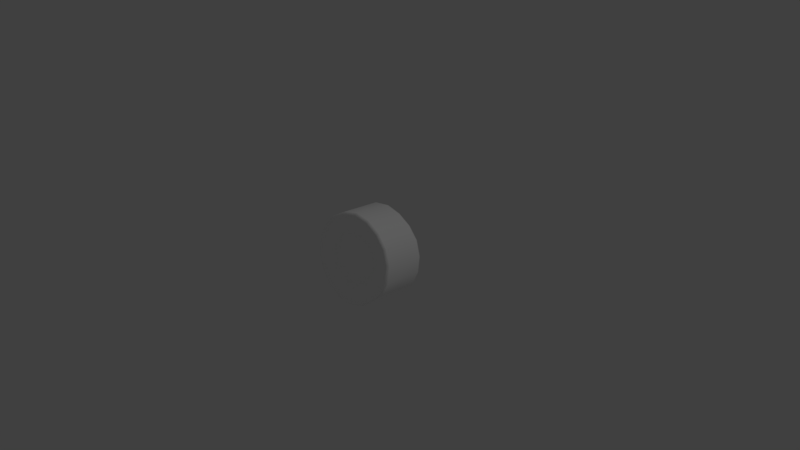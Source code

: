 # Source: hurdle.blend  (saved by Blender 2.79.0; exported with 4.5.12 LTS)
import bpy
from mathutils import Matrix  # noqa: F401  (used for matrix-valued properties, if any)

bpy.ops.wm.read_factory_settings(use_empty=True)
scene = bpy.context.scene
scene.name = 'Scene'

# ---- collections
col_collection_1 = bpy.data.collections.new('Collection 1'); scene.collection.children.link(col_collection_1)

# ---- materials (node trees are filled in below, after node groups)
mat_mat_006 = bpy.data.materials.new('Mat.006')
mat_mat_006.alpha_threshold = 0.0
mat_mat_006.use_transparent_shadow = False
mat_mat_006.diffuse_color = (1.0, 1.0, 1.0, 1.0)
mat_mat_006.roughness = 0.5

# ---- material node trees

# ---- world
world_world = bpy.data.worlds.new('World'); scene.world = world_world
world_world.color = (0.05088, 0.05088, 0.05088)
world_world.use_sun_shadow = False
world_world.sun_shadow_jitter_overblur = 0.0
world_world.cycles.sampling_method = 'MANUAL'

# ---- cameras
cam_camera = bpy.data.cameras.new('Camera')
cam_camera.clip_end = 100.0
cam_camera.lens = 35.0
cam_camera.sensor_width = 32.0
cam_camera.sensor_height = 18.0
cam_camera.ortho_scale = 7.314
cam_camera.dof.focus_distance = 0.0
cam_camera.dof.aperture_fstop = 128.0

# ---- lights
light_lamp = bpy.data.lights.new('Lamp', 'POINT')
light_lamp.transmission_factor = 0.0
light_lamp.cutoff_distance = 30.0
light_lamp.energy = 100.0
light_lamp.shadow_buffer_clip_start = 1.001
light_lamp.shadow_soft_size = 0.1
light_lamp.shadow_maximum_resolution = 0.006
light_lamp.use_absolute_resolution = True

# ---- meshes
me_untitled_006 = bpy.data.meshes.new('Untitled.006')
me_untitled_006.from_pydata([(-35.81, 29.96, -0.01411), (-48.85, 37.06, 0.2913), (17.78, -29.97, -30.94), (-83.5, 44.08, 1.398), (-87.26, 43.5, 1.28), (-88.81, 40.15, 1.021), (-18.14, -28.52, -30.88), (-33.59, 30.12, 12.35), (-45.73, 37.54, 17.32), (24.09, -36.66, -42.06), (-78.3, 44.89, 30.52), (-81.84, 44.32, 31.7), (-83.25, 41.23, 32.16), (-24.76, -34.5, -42.05), (-27.33, 30.16, 23.14), (-37.16, 37.48, 31.91), (35.63, -29.96, 0.05588), (-63.79, 44.26, 55.05), (-66.7, 43.81, 57.47), (-67.86, 40.95, 58.56), (48.09, -36.57, 0.314), (-17.75, 30.19, 31.1), (-23.81, 37.07, 42.03), (41.42, -42.31, -72.0), (-40.85, 42.8, 71.63), (-42.84, 42.37, 75.0), (-43.66, 39.46, 76.45), (-42.24, -39.11, -71.92), (-6.046, 30.1, 35.19), (-7.689, 36.7, 47.14), (43.33, -41.88, -75.27), (-11.99, 41.47, 78.29), (-12.62, 41.03, 81.98), (-12.9, 38.02, 83.47), (-44.14, -38.57, -75.17), (6.269, 30.03, 35.22), (8.796, 36.74, 47.71), (44.02, -38.84, -76.53), (15.27, 42.34, 81.35), (15.9, 41.93, 85.11), (16.16, 38.94, 86.61), (-44.92, -35.39, -76.46), (17.9, 29.93, 30.97), (24.33, 36.72, 42.53), (6.211, -29.98, -35.22), (41.33, 43.03, 74.11), (43.22, 42.58, 77.35), (43.97, 39.55, 78.64), (-27.85, -27.46, -22.83), (27.48, 29.74, 22.75), (37.52, 36.06, 30.85), (8.46, -36.73, -47.98), (64.34, 40.75, 52.32), (67.26, 40.26, 54.63), (68.43, 37.22, 55.53), (-38.0, -32.97, -31.08), (33.72, 29.69, 11.93), (46.21, 35.98, 15.86), (80.97, -41.67, 1.306), (79.27, 41.92, 27.77), (82.8, 41.63, 29.2), (84.25, 38.77, 29.84), (84.8, -41.24, 1.28), (35.9, 29.85, -0.1625), (49.26, 36.56, -0.3012), (14.46, -42.39, -82.02), (84.55, 43.23, 0.4281), (88.26, 42.82, 0.4657), (89.76, 39.83, 0.4983), (-64.37, -39.34, -53.34), (33.71, 29.98, -12.26), (46.25, 36.91, -16.63), (15.12, -41.95, -85.73), (79.15, 43.06, -28.11), (82.57, 42.53, -29.45), (83.87, 39.43, -30.01), (-67.21, -39.16, -55.77), (27.42, 30.01, -22.97), (37.48, 36.92, -31.18), (15.38, -38.93, -87.2), (63.98, 42.76, -53.25), (66.8, 42.25, -55.71), (67.79, 39.2, -56.66), (-68.35, -36.19, -56.74), (17.87, 29.98, -30.97), (24.15, 36.83, -42.03), (-6.291, -29.53, -35.2), (40.26, 42.95, -71.23), (42.01, 42.52, -74.44), (42.5, 39.55, -75.62), (-34.2, -27.12, -12.11), (6.211, 29.98, -35.22), (8.317, 36.75, -47.91), (-8.549, -36.22, -47.95), (12.53, 42.98, -80.93), (12.9, 42.64, -84.47), (13.0, 39.68, -85.86), (-46.55, -33.24, -16.54), (-6.211, 29.98, -35.22), (-8.46, 36.73, -47.98), (86.53, -38.3, 1.147), (-14.77, 42.46, -81.87), (-15.48, 42.04, -85.55), (-15.74, 39.02, -87.02), (33.28, -29.91, -12.08), (-17.88, 29.98, -30.98), (-24.36, 36.73, -42.19), (-14.52, -42.07, -82.0), (-41.75, 42.24, -72.24), (-43.65, 41.77, -75.51), (-44.39, 38.77, -76.81), (-78.44, -41.63, -28.46), (-27.4, 29.98, -22.99), (-37.43, 36.56, -31.43), (-15.17, -41.65, -85.71), (-64.97, 40.79, -54.69), (-67.98, 40.16, -57.25), (-69.16, 37.07, -58.28), (-81.92, -41.41, -29.75), (-33.66, 29.91, -12.29), (-46.03, 36.51, -16.8), (-15.43, -38.61, -87.18), (-79.41, 41.63, -28.97), (-82.99, 41.06, -30.35), (-84.52, 37.7, -31.13), (-83.34, -38.5, -30.29), (-36.49, -27.43, -0.03475), (-49.7, -34.42, -0.2694), (44.68, -36.43, -16.08), (-83.71, -42.85, -0.4055), (-87.4, -42.43, -0.3532), (-88.94, -39.48, -0.3953), (-34.36, -27.76, 12.11), (-47.0, -35.14, 16.07), (75.39, -41.47, -26.84), (-79.42, -43.99, 27.31), (-82.83, -43.41, 28.71), (-84.24, -40.39, 29.23), (-28.0, -27.88, 22.95), (-38.41, -34.78, 30.88), (79.11, -41.08, -28.22), (-65.47, -44.39, 51.89), (-68.23, -43.97, 54.4), (-69.25, -40.85, 55.48), (-18.24, -28.12, 31.07), (-25.03, -34.17, 42.19), (80.59, -38.08, -28.77), (-42.59, -41.87, 71.52), (-44.4, -41.68, 74.78), (-45.0, -38.72, 76.21), (-6.414, -28.82, 35.3), (-8.805, -34.77, 48.1), (27.09, -29.92, -22.84), (-14.94, -39.73, 82.19), (-15.57, -39.42, 85.88), (-15.74, -36.81, 87.3), (6.14, -29.56, 35.25), (8.349, -36.09, 48.02), (36.47, -36.49, -30.86), (14.32, -41.58, 82.07), (14.98, -41.17, 85.78), (15.27, -38.3, 87.24), (17.88, -29.98, 30.98), (24.36, -36.73, 42.19), (62.44, -41.94, -52.74), (41.64, -42.39, 72.13), (43.53, -41.95, 75.39), (44.27, -38.93, 76.7), (27.4, -29.98, 22.99), (37.32, -36.73, 31.32), (65.46, -41.53, -55.23), (63.8, -42.39, 53.54), (66.68, -41.95, 55.95), (67.83, -38.93, 56.92), (33.61, -29.98, 12.23), (45.71, -36.72, 16.68), (66.5, -38.48, -56.13), (77.77, -42.27, 28.73), (81.33, -41.83, 30.01), (82.83, -38.84, 30.47), (-0.08113, -29.52, 0.02826), (-0.0008246, 29.98, -0.0002985)], [], [(0, 1, 8, 7), (1, 3, 10, 8), (2, 44, 51, 9), (3, 4, 11, 10), (4, 5, 12, 11), (5, 131, 137, 12), (7, 8, 15, 14), (8, 10, 17, 15), (9, 51, 65, 23), (10, 11, 18, 17), (11, 12, 19, 18), (12, 137, 143, 19), (14, 15, 22, 21), (15, 17, 24, 22), (20, 128, 134, 58), (17, 18, 25, 24), (18, 19, 26, 25), (19, 143, 149, 26), (21, 22, 29, 28), (22, 24, 31, 29), (23, 65, 72, 30), (24, 25, 32, 31), (25, 26, 33, 32), (26, 149, 155, 33), (28, 29, 36, 35), (29, 31, 38, 36), (30, 72, 79, 37), (31, 32, 39, 38), (32, 33, 40, 39), (33, 155, 161, 40), (35, 36, 43, 42), (36, 38, 45, 43), (97, 127, 129, 111), (38, 39, 46, 45), (39, 40, 47, 46), (40, 161, 167, 47), (42, 43, 50, 49), (43, 45, 52, 50), (44, 86, 93, 51), (45, 46, 53, 52), (46, 47, 54, 53), (47, 167, 173, 54), (49, 50, 57, 56), (50, 52, 59, 57), (51, 93, 107, 65), (52, 53, 60, 59), (53, 54, 61, 60), (54, 173, 179, 61), (56, 57, 64, 63), (57, 59, 66, 64), (128, 158, 164, 134), (59, 60, 67, 66), (60, 61, 68, 67), (61, 179, 100, 68), (63, 64, 71, 70), (64, 66, 73, 71), (65, 107, 114, 72), (66, 67, 74, 73), (67, 68, 75, 74), (68, 100, 146, 75), (70, 71, 78, 77), (71, 73, 80, 78), (72, 114, 121, 79), (73, 74, 81, 80), (74, 75, 82, 81), (75, 146, 176, 82), (77, 78, 85, 84), (78, 80, 87, 85), (111, 129, 130, 118), (80, 81, 88, 87), (81, 82, 89, 88), (82, 176, 37, 89), (84, 85, 92, 91), (85, 87, 94, 92), (86, 6, 13, 93), (87, 88, 95, 94), (88, 89, 96, 95), (89, 37, 79, 96), (91, 92, 99, 98), (92, 94, 101, 99), (93, 13, 27, 107), (94, 95, 102, 101), (95, 96, 103, 102), (96, 79, 121, 103), (98, 99, 106, 105), (99, 101, 108, 106), (158, 9, 23, 164), (101, 102, 109, 108), (102, 103, 110, 109), (103, 121, 41, 110), (105, 106, 113, 112), (106, 108, 115, 113), (107, 27, 34, 114), (108, 109, 116, 115), (109, 110, 117, 116), (110, 41, 83, 117), (112, 113, 120, 119), (113, 115, 122, 120), (114, 34, 41, 121), (115, 116, 123, 122), (116, 117, 124, 123), (117, 83, 125, 124), (119, 120, 1, 0), (120, 122, 3, 1), (118, 130, 131, 125), (122, 123, 4, 3), (123, 124, 5, 4), (124, 125, 131, 5), (126, 132, 133, 127), (127, 133, 135, 129), (16, 104, 128, 20), (129, 135, 136, 130), (130, 136, 137, 131), (6, 48, 55, 13), (132, 138, 139, 133), (133, 139, 141, 135), (58, 134, 140, 62), (135, 141, 142, 136), (136, 142, 143, 137), (13, 55, 69, 27), (138, 144, 145, 139), (139, 145, 147, 141), (62, 140, 146, 100), (141, 147, 148, 142), (142, 148, 149, 143), (76, 118, 125, 83), (144, 150, 151, 145), (145, 151, 153, 147), (104, 152, 158, 128), (147, 153, 154, 148), (148, 154, 155, 149), (27, 69, 76, 34), (150, 156, 157, 151), (151, 157, 159, 153), (134, 164, 170, 140), (153, 159, 160, 154), (154, 160, 161, 155), (34, 76, 83, 41), (156, 162, 163, 157), (157, 163, 165, 159), (140, 170, 176, 146), (159, 165, 166, 160), (160, 166, 167, 161), (48, 90, 97, 55), (162, 168, 169, 163), (163, 169, 171, 165), (90, 126, 127, 97), (165, 171, 172, 166), (166, 172, 173, 167), (55, 97, 111, 69), (168, 174, 175, 169), (169, 175, 177, 171), (152, 2, 9, 158), (171, 177, 178, 172), (172, 178, 179, 173), (164, 23, 30, 170), (174, 16, 20, 175), (175, 20, 58, 177), (170, 30, 37, 176), (177, 58, 62, 178), (178, 62, 100, 179), (69, 111, 118, 76), (181, 112, 119), (181, 105, 112), (181, 49, 56), (181, 77, 84), (181, 70, 77), (181, 98, 105), (181, 42, 49), (181, 91, 98), (181, 28, 35), (181, 84, 91), (150, 144, 180), (180, 168, 162), (180, 126, 90), (162, 156, 180), (180, 156, 150), (180, 132, 126), (48, 6, 180), (90, 48, 180), (180, 2, 152), (16, 174, 180), (152, 104, 180), (6, 86, 180), (86, 44, 180), (44, 2, 180), (180, 144, 138), (138, 132, 180), (104, 16, 180), (174, 168, 180), (181, 35, 42), (181, 21, 28), (181, 14, 21), (181, 63, 70), (181, 7, 14), (181, 0, 7), (181, 56, 63), (181, 119, 0)])
me_untitled_006.polygons.foreach_set('use_smooth', [True] * 198)
_k = set([(0, 7), (0, 119), (2, 44), (2, 152), (5, 12), (5, 124), (6, 48), (6, 86), (7, 14), (12, 19), (14, 21), (16, 104), (16, 174), (19, 26), (21, 28), (26, 33), (28, 35), (33, 40), (35, 42), (37, 79), (37, 176), (40, 47), (41, 83), (41, 121), (42, 49), (44, 86), (47, 54), (48, 90), (49, 56), (54, 61), (56, 63), (61, 68), (63, 70), (68, 75), (70, 77), (75, 82), (77, 84), (79, 121), (82, 89), (83, 125), (84, 91), (89, 96), (90, 126), (91, 98), (96, 103), (98, 105), (100, 146), (100, 179), (103, 110), (104, 152), (105, 112), (110, 117), (112, 119), (117, 124), (125, 131), (126, 132), (131, 137), (132, 138), (137, 143), (138, 144), (143, 149), (144, 150), (146, 176), (149, 155), (150, 156), (155, 161), (156, 162), (161, 167), (162, 168), (167, 173), (168, 174), (173, 179)])
me_untitled_006.attributes.new('sharp_edge', 'BOOLEAN', 'EDGE').data.foreach_set('value', [ (min(e.vertices), max(e.vertices)) in _k for e in me_untitled_006.edges])
_uv = me_untitled_006.uv_layers.new(name='UVW')
_uv.uv.foreach_set('vector', [0.08607, 0.3708, 0.0704, 0.3708, 0.07395, 0.3503, 0.08868, 0.3557, 0.0704, 0.3708, 0.02857, 0.3708, 0.03464, 0.3358, 0.07395, 0.3503, 0.1524, 0.333, 0.1378, 0.3276, 0.1406, 0.3114, 0.1605, 0.3188, 0.02857, 0.3708, 0.02401, 0.3708, 0.03037, 0.3342, 0.03464, 0.3358, 0.02401, 0.3708, 0.0222, 0.3708, 0.02866, 0.3335, 0.03037, 0.3342, 0.01725, 0.4766, 0.01725, 0.2653, 0.04182, 0.2653, 0.04182, 0.4766, 0.08868, 0.3557, 0.07395, 0.3503, 0.08419, 0.3323, 0.09619, 0.3425, 0.07395, 0.3503, 0.03464, 0.3358, 0.05215, 0.305, 0.08419, 0.3323, 0.1605, 0.3188, 0.1406, 0.3114, 0.1481, 0.2683, 0.182, 0.2808, 0.03464, 0.3358, 0.03037, 0.3342, 0.04866, 0.302, 0.05215, 0.305, 0.03037, 0.3342, 0.02866, 0.3335, 0.04727, 0.3008, 0.04866, 0.302, 0.04182, 0.4766, 0.04182, 0.2653, 0.06623, 0.2653, 0.06623, 0.4766, 0.09619, 0.3425, 0.08419, 0.3323, 0.09987, 0.3189, 0.1077, 0.3327, 0.08419, 0.3323, 0.05215, 0.305, 0.07896, 0.2821, 0.09987, 0.3189, 0.1909, 0.3722, 0.1872, 0.3511, 0.2277, 0.3361, 0.234, 0.3722, 0.05215, 0.305, 0.04866, 0.302, 0.07668, 0.2781, 0.07896, 0.2821, 0.04866, 0.302, 0.04727, 0.3008, 0.07577, 0.2765, 0.07668, 0.2781, 0.06623, 0.4766, 0.06623, 0.2653, 0.0904, 0.2653, 0.0904, 0.4766, 0.1077, 0.3327, 0.09987, 0.3189, 0.1191, 0.3118, 0.1218, 0.3275, 0.09987, 0.3189, 0.07896, 0.2821, 0.1118, 0.27, 0.1191, 0.3118, 0.182, 0.2808, 0.1481, 0.2683, 0.1489, 0.2636, 0.1844, 0.2767, 0.07896, 0.2821, 0.07668, 0.2781, 0.1111, 0.2654, 0.1118, 0.27, 0.07668, 0.2781, 0.07577, 0.2765, 0.1107, 0.2636, 0.1111, 0.2654, 0.0904, 0.4766, 0.0904, 0.2653, 0.1144, 0.2653, 0.1144, 0.4766, 0.1218, 0.3275, 0.1191, 0.3118, 0.1396, 0.3118, 0.1369, 0.3275, 0.1191, 0.3118, 0.1118, 0.27, 0.1468, 0.27, 0.1396, 0.3118, 0.1844, 0.2767, 0.1489, 0.2636, 0.1493, 0.2617, 0.1853, 0.2751, 0.1118, 0.27, 0.1111, 0.2654, 0.1476, 0.2654, 0.1468, 0.27, 0.1111, 0.2654, 0.1107, 0.2636, 0.148, 0.2636, 0.1476, 0.2654, 0.1144, 0.4766, 0.1144, 0.2653, 0.1382, 0.2653, 0.1382, 0.4766, 0.1369, 0.3275, 0.1396, 0.3118, 0.1588, 0.3189, 0.151, 0.3327, 0.1396, 0.3118, 0.1468, 0.27, 0.1797, 0.2821, 0.1588, 0.3189, 0.07295, 0.3511, 0.06929, 0.3722, 0.02615, 0.3722, 0.03242, 0.3361, 0.1468, 0.27, 0.1476, 0.2654, 0.182, 0.2781, 0.1797, 0.2821, 0.1476, 0.2654, 0.148, 0.2636, 0.1829, 0.2765, 0.182, 0.2781, 0.1382, 0.4766, 0.1382, 0.2653, 0.1622, 0.2653, 0.1622, 0.4766, 0.151, 0.3327, 0.1588, 0.3189, 0.1745, 0.3323, 0.1625, 0.3425, 0.1588, 0.3189, 0.1797, 0.2821, 0.2066, 0.305, 0.1745, 0.3323, 0.1378, 0.3276, 0.1223, 0.3276, 0.1195, 0.3114, 0.1406, 0.3114, 0.1797, 0.2821, 0.182, 0.2781, 0.21, 0.302, 0.2066, 0.305, 0.182, 0.2781, 0.1829, 0.2765, 0.2114, 0.3008, 0.21, 0.302, 0.1622, 0.4766, 0.1622, 0.2653, 0.1863, 0.2653, 0.1863, 0.4766, 0.1625, 0.3425, 0.1745, 0.3323, 0.1847, 0.3503, 0.17, 0.3557, 0.1745, 0.3323, 0.2066, 0.305, 0.2241, 0.3358, 0.1847, 0.3503, 0.1406, 0.3114, 0.1195, 0.3114, 0.112, 0.2683, 0.1481, 0.2683, 0.2066, 0.305, 0.21, 0.302, 0.2283, 0.3342, 0.2241, 0.3358, 0.21, 0.302, 0.2114, 0.3008, 0.23, 0.3335, 0.2283, 0.3342, 0.1863, 0.4766, 0.1863, 0.2653, 0.2108, 0.2653, 0.2108, 0.4766, 0.17, 0.3557, 0.1847, 0.3503, 0.1883, 0.3708, 0.1726, 0.3708, 0.1847, 0.3503, 0.2241, 0.3358, 0.2301, 0.3708, 0.1883, 0.3708, 0.1872, 0.3511, 0.1767, 0.3326, 0.2097, 0.3044, 0.2277, 0.3361, 0.2241, 0.3358, 0.2283, 0.3342, 0.2347, 0.3708, 0.2301, 0.3708, 0.2283, 0.3342, 0.23, 0.3335, 0.2365, 0.3708, 0.2347, 0.3708, 0.2108, 0.4766, 0.2108, 0.2653, 0.2353, 0.2653, 0.2353, 0.4766, 0.1726, 0.3708, 0.1883, 0.3708, 0.1847, 0.3912, 0.17, 0.3858, 0.1883, 0.3708, 0.2301, 0.3708, 0.2241, 0.4058, 0.1847, 0.3912, 0.1481, 0.2683, 0.112, 0.2683, 0.1112, 0.2636, 0.1489, 0.2636, 0.2301, 0.3708, 0.2347, 0.3708, 0.2283, 0.4073, 0.2241, 0.4058, 0.2347, 0.3708, 0.2365, 0.3708, 0.23, 0.408, 0.2283, 0.4073, 0.01366, 0.4744, 0.01366, 0.2631, 0.03824, 0.2631, 0.03824, 0.4744, 0.17, 0.3858, 0.1847, 0.3912, 0.1745, 0.4092, 0.1625, 0.399, 0.1847, 0.3912, 0.2241, 0.4058, 0.2066, 0.4365, 0.1745, 0.4092, 0.1489, 0.2636, 0.1112, 0.2636, 0.1109, 0.2617, 0.1493, 0.2617, 0.2241, 0.4058, 0.2283, 0.4073, 0.21, 0.4395, 0.2066, 0.4365, 0.2283, 0.4073, 0.23, 0.408, 0.2114, 0.4407, 0.21, 0.4395, 0.03824, 0.4744, 0.03824, 0.2631, 0.06265, 0.2631, 0.06265, 0.4744, 0.1625, 0.399, 0.1745, 0.4092, 0.1588, 0.4226, 0.151, 0.4088, 0.1745, 0.4092, 0.2066, 0.4365, 0.1797, 0.4594, 0.1588, 0.4226, 0.03242, 0.3361, 0.02615, 0.3722, 0.02145, 0.3722, 0.028, 0.3345, 0.2066, 0.4365, 0.21, 0.4395, 0.182, 0.4634, 0.1797, 0.4594, 0.21, 0.4395, 0.2114, 0.4407, 0.1829, 0.465, 0.182, 0.4634, 0.06265, 0.4744, 0.06265, 0.2631, 0.08681, 0.2631, 0.08681, 0.4744, 0.151, 0.4088, 0.1588, 0.4226, 0.1396, 0.4297, 0.1369, 0.414, 0.1588, 0.4226, 0.1797, 0.4594, 0.1468, 0.4715, 0.1396, 0.4297, 0.1223, 0.3276, 0.1078, 0.333, 0.09968, 0.3188, 0.1195, 0.3114, 0.1797, 0.4594, 0.182, 0.4634, 0.1476, 0.4761, 0.1468, 0.4715, 0.182, 0.4634, 0.1829, 0.465, 0.148, 0.4779, 0.1476, 0.4761, 0.08681, 0.4744, 0.08681, 0.2631, 0.1108, 0.2631, 0.1108, 0.4744, 0.1369, 0.414, 0.1396, 0.4297, 0.1191, 0.4297, 0.1218, 0.414, 0.1396, 0.4297, 0.1468, 0.4715, 0.1118, 0.4715, 0.1191, 0.4297, 0.1195, 0.3114, 0.09968, 0.3188, 0.07811, 0.2808, 0.112, 0.2683, 0.1468, 0.4715, 0.1476, 0.4761, 0.1111, 0.4761, 0.1118, 0.4715, 0.1476, 0.4761, 0.148, 0.4779, 0.1107, 0.4779, 0.1111, 0.4761, 0.1108, 0.4744, 0.1108, 0.2631, 0.1346, 0.2631, 0.1346, 0.4744, 0.1218, 0.414, 0.1191, 0.4297, 0.09987, 0.4226, 0.1077, 0.4088, 0.1191, 0.4297, 0.1118, 0.4715, 0.07896, 0.4594, 0.09987, 0.4226, 0.1767, 0.3326, 0.1605, 0.3188, 0.182, 0.2808, 0.2097, 0.3044, 0.1118, 0.4715, 0.1111, 0.4761, 0.07668, 0.4634, 0.07896, 0.4594, 0.1111, 0.4761, 0.1107, 0.4779, 0.07577, 0.465, 0.07668, 0.4634, 0.1346, 0.4744, 0.1346, 0.2631, 0.1586, 0.2631, 0.1586, 0.4744, 0.1077, 0.4088, 0.09987, 0.4226, 0.08419, 0.4092, 0.09619, 0.399, 0.09987, 0.4226, 0.07896, 0.4594, 0.05215, 0.4365, 0.08419, 0.4092, 0.112, 0.2683, 0.07811, 0.2808, 0.07577, 0.2767, 0.1112, 0.2636, 0.07896, 0.4594, 0.07668, 0.4634, 0.04866, 0.4395, 0.05215, 0.4365, 0.07668, 0.4634, 0.07577, 0.465, 0.04727, 0.4407, 0.04866, 0.4395, 0.1586, 0.4744, 0.1586, 0.2631, 0.1828, 0.2631, 0.1828, 0.4744, 0.09619, 0.399, 0.08419, 0.4092, 0.07395, 0.3912, 0.08868, 0.3858, 0.08419, 0.4092, 0.05215, 0.4365, 0.03464, 0.4058, 0.07395, 0.3912, 0.1112, 0.2636, 0.07577, 0.2767, 0.07483, 0.2751, 0.1109, 0.2617, 0.05215, 0.4365, 0.04866, 0.4395, 0.03037, 0.4073, 0.03464, 0.4058, 0.04866, 0.4395, 0.04727, 0.4407, 0.02866, 0.408, 0.03037, 0.4073, 0.1828, 0.4744, 0.1828, 0.2631, 0.2072, 0.2631, 0.2072, 0.4744, 0.08868, 0.3858, 0.07395, 0.3912, 0.0704, 0.3708, 0.08607, 0.3708, 0.07395, 0.3912, 0.03464, 0.4058, 0.02857, 0.3708, 0.0704, 0.3708, 0.028, 0.3345, 0.02145, 0.3722, 0.01958, 0.3722, 0.02624, 0.3339, 0.03464, 0.4058, 0.03037, 0.4073, 0.02401, 0.3708, 0.02857, 0.3708, 0.03037, 0.4073, 0.02866, 0.408, 0.0222, 0.3708, 0.02401, 0.3708, 0.2072, 0.4744, 0.2072, 0.2631, 0.2317, 0.2631, 0.2317, 0.4744, 0.08545, 0.3722, 0.08814, 0.3877, 0.07295, 0.3933, 0.06929, 0.3722, 0.06929, 0.3722, 0.07295, 0.3933, 0.03242, 0.4083, 0.02615, 0.3722, 0.1747, 0.3722, 0.172, 0.3567, 0.1872, 0.3511, 0.1909, 0.3722, 0.02615, 0.3722, 0.03242, 0.4083, 0.028, 0.41, 0.02145, 0.3722, 0.02145, 0.3722, 0.028, 0.41, 0.02624, 0.4106, 0.01958, 0.3722, 0.1078, 0.333, 0.09589, 0.3431, 0.08351, 0.3326, 0.09968, 0.3188, 0.08814, 0.3877, 0.09589, 0.4014, 0.08351, 0.4119, 0.07295, 0.3933, 0.07295, 0.3933, 0.08351, 0.4119, 0.05046, 0.4401, 0.03242, 0.4083, 0.234, 0.3722, 0.2277, 0.3361, 0.2322, 0.3345, 0.2387, 0.3722, 0.03242, 0.4083, 0.05046, 0.4401, 0.04687, 0.4431, 0.028, 0.41, 0.028, 0.41, 0.04687, 0.4431, 0.04543, 0.4444, 0.02624, 0.4106, 0.09968, 0.3188, 0.08351, 0.3326, 0.05046, 0.3044, 0.07811, 0.2808, 0.09589, 0.4014, 0.1078, 0.4115, 0.09968, 0.4257, 0.08351, 0.4119, 0.08351, 0.4119, 0.09968, 0.4257, 0.07811, 0.4636, 0.05046, 0.4401, 0.2387, 0.3722, 0.2322, 0.3345, 0.2339, 0.3339, 0.2406, 0.3722, 0.05046, 0.4401, 0.07811, 0.4636, 0.07577, 0.4678, 0.04687, 0.4431, 0.04687, 0.4431, 0.07577, 0.4678, 0.07483, 0.4694, 0.04543, 0.4444, 0.04687, 0.3013, 0.028, 0.3345, 0.02624, 0.3339, 0.04543, 0.3001, 0.1078, 0.4115, 0.1223, 0.4169, 0.1195, 0.433, 0.09968, 0.4257, 0.09968, 0.4257, 0.1195, 0.433, 0.112, 0.4762, 0.07811, 0.4636, 0.172, 0.3567, 0.1643, 0.3431, 0.1767, 0.3326, 0.1872, 0.3511, 0.07811, 0.4636, 0.112, 0.4762, 0.1112, 0.4809, 0.07577, 0.4678, 0.07577, 0.4678, 0.1112, 0.4809, 0.1109, 0.4827, 0.07483, 0.4694, 0.07811, 0.2808, 0.05046, 0.3044, 0.04687, 0.3013, 0.07577, 0.2767, 0.1223, 0.4169, 0.1378, 0.4169, 0.1406, 0.433, 0.1195, 0.433, 0.1195, 0.433, 0.1406, 0.433, 0.1481, 0.4762, 0.112, 0.4762, 0.2277, 0.3361, 0.2097, 0.3044, 0.2133, 0.3013, 0.2322, 0.3345, 0.112, 0.4762, 0.1481, 0.4762, 0.1489, 0.4809, 0.1112, 0.4809, 0.1112, 0.4809, 0.1489, 0.4809, 0.1493, 0.4827, 0.1109, 0.4827, 0.07577, 0.2767, 0.04687, 0.3013, 0.04543, 0.3001, 0.07483, 0.2751, 0.1378, 0.4169, 0.1524, 0.4115, 0.1605, 0.4257, 0.1406, 0.433, 0.1406, 0.433, 0.1605, 0.4257, 0.182, 0.4636, 0.1481, 0.4762, 0.2322, 0.3345, 0.2133, 0.3013, 0.2147, 0.3001, 0.2339, 0.3339, 0.1481, 0.4762, 0.182, 0.4636, 0.1844, 0.4678, 0.1489, 0.4809, 0.1489, 0.4809, 0.1844, 0.4678, 0.1853, 0.4694, 0.1493, 0.4827, 0.09589, 0.3431, 0.08814, 0.3567, 0.07295, 0.3511, 0.08351, 0.3326, 0.1524, 0.4115, 0.1643, 0.4014, 0.1767, 0.4119, 0.1605, 0.4257, 0.1605, 0.4257, 0.1767, 0.4119, 0.2097, 0.4401, 0.182, 0.4636, 0.08814, 0.3567, 0.08545, 0.3722, 0.06929, 0.3722, 0.07295, 0.3511, 0.182, 0.4636, 0.2097, 0.4401, 0.2133, 0.4431, 0.1844, 0.4678, 0.1844, 0.4678, 0.2133, 0.4431, 0.2147, 0.4444, 0.1853, 0.4694, 0.08351, 0.3326, 0.07295, 0.3511, 0.03242, 0.3361, 0.05046, 0.3044, 0.1643, 0.4014, 0.172, 0.3877, 0.1872, 0.3933, 0.1767, 0.4119, 0.1767, 0.4119, 0.1872, 0.3933, 0.2277, 0.4083, 0.2097, 0.4401, 0.1643, 0.3431, 0.1524, 0.333, 0.1605, 0.3188, 0.1767, 0.3326, 0.2097, 0.4401, 0.2277, 0.4083, 0.2322, 0.41, 0.2133, 0.4431, 0.2133, 0.4431, 0.2322, 0.41, 0.2339, 0.4106, 0.2147, 0.4444, 0.2097, 0.3044, 0.182, 0.2808, 0.1844, 0.2767, 0.2133, 0.3013, 0.172, 0.3877, 0.1747, 0.3722, 0.1909, 0.3722, 0.1872, 0.3933, 0.1872, 0.3933, 0.1909, 0.3722, 0.234, 0.3722, 0.2277, 0.4083, 0.2133, 0.3013, 0.1844, 0.2767, 0.1853, 0.2751, 0.2147, 0.3001, 0.2277, 0.4083, 0.234, 0.3722, 0.2387, 0.3722, 0.2322, 0.41, 0.2322, 0.41, 0.2387, 0.3722, 0.2406, 0.3722, 0.2339, 0.4106, 0.05046, 0.3044, 0.03242, 0.3361, 0.028, 0.3345, 0.04687, 0.3013, 0.6039, 0.376, 0.5657, 0.4086, 0.557, 0.3933, 0.6039, 0.376, 0.579, 0.4199, 0.5657, 0.4086, 0.6039, 0.376, 0.6422, 0.3434, 0.6508, 0.3586, 0.6039, 0.376, 0.6422, 0.4086, 0.6289, 0.4199, 0.6039, 0.376, 0.6508, 0.3933, 0.6422, 0.4086, 0.6039, 0.376, 0.5953, 0.4259, 0.579, 0.4199, 0.6039, 0.376, 0.6289, 0.3321, 0.6422, 0.3434, 0.6039, 0.376, 0.6126, 0.4259, 0.5953, 0.4259, 0.6039, 0.376, 0.5953, 0.3261, 0.6126, 0.3261, 0.6039, 0.376, 0.6289, 0.4199, 0.6126, 0.4259, 0.5953, 0.4259, 0.579, 0.4199, 0.6039, 0.376, 0.6039, 0.376, 0.6422, 0.4086, 0.6289, 0.4199, 0.6039, 0.376, 0.554, 0.376, 0.557, 0.3586, 0.6289, 0.4199, 0.6126, 0.4259, 0.6039, 0.376, 0.6039, 0.376, 0.6126, 0.4259, 0.5953, 0.4259, 0.6039, 0.376, 0.557, 0.3933, 0.554, 0.376, 0.5657, 0.3434, 0.579, 0.3321, 0.6039, 0.376, 0.557, 0.3586, 0.5657, 0.3434, 0.6039, 0.376, 0.6039, 0.376, 0.6289, 0.3321, 0.6422, 0.3434, 0.6539, 0.376, 0.6508, 0.3933, 0.6039, 0.376, 0.6422, 0.3434, 0.6508, 0.3586, 0.6039, 0.376, 0.579, 0.3321, 0.5953, 0.3261, 0.6039, 0.376, 0.5953, 0.3261, 0.6126, 0.3261, 0.6039, 0.376, 0.6126, 0.3261, 0.6289, 0.3321, 0.6039, 0.376, 0.6039, 0.376, 0.579, 0.4199, 0.5657, 0.4086, 0.5657, 0.4086, 0.557, 0.3933, 0.6039, 0.376, 0.6508, 0.3586, 0.6539, 0.376, 0.6039, 0.376, 0.6508, 0.3933, 0.6422, 0.4086, 0.6039, 0.376, 0.6039, 0.376, 0.6126, 0.3261, 0.6289, 0.3321, 0.6039, 0.376, 0.579, 0.3321, 0.5953, 0.3261, 0.6039, 0.376, 0.5657, 0.3434, 0.579, 0.3321, 0.6039, 0.376, 0.6539, 0.376, 0.6508, 0.3933, 0.6039, 0.376, 0.557, 0.3586, 0.5657, 0.3434, 0.6039, 0.376, 0.554, 0.376, 0.557, 0.3586, 0.6039, 0.376, 0.6508, 0.3586, 0.6539, 0.376, 0.6039, 0.376, 0.557, 0.3933, 0.554, 0.376])
me_untitled_006.materials.append(mat_mat_006)
me_untitled_006.use_remesh_preserve_volume = False
me_untitled_006.use_remesh_preserve_attributes = False
me_untitled_006.use_mirror_vertex_groups = False
me_untitled_006.update()
me_untitled_006.normals_split_custom_set([tuple(v) for v in zip(*[iter([0.4734, 0.8806, -0.02111, 0.3331, 0.9423, -0.03403, 0.3248, 0.937, -0.1287, 0.4547, 0.8728, -0.1775, 0.3331, 0.9423, -0.03403, 0.02027, 0.9987, -0.04754, 0.02779, 0.9995, -0.01677, 0.3248, 0.937, -0.1287, -0.2365, -0.8854, 0.4002, -0.09539, -0.8861, 0.4535, -0.06711, -0.9482, 0.3104, -0.1589, -0.9485, 0.2739, 0.02027, 0.9987, -0.04754, -0.5925, 0.8051, -0.02867, -0.5504, 0.8113, 0.197, 0.02779, 0.9995, -0.01677, -0.5925, 0.8051, -0.02867, -0.9032, 0.4292, -0.002709, -0.8443, 0.44, 0.3059, -0.5504, 0.8113, 0.197, -1.0, -0.001784, 0.004427, -1.0, -0.001784, 0.004419, -0.9411, -0.001667, 0.3383, -0.941, -0.001652, 0.3384, 0.4547, 0.8728, -0.1775, 0.3248, 0.937, -0.1287, 0.2679, 0.9396, -0.213, 0.371, 0.8738, -0.3144, 0.3248, 0.937, -0.1287, 0.02779, 0.9995, -0.01677, 0.04494, 0.999, -0.0001765, 0.2679, 0.9396, -0.213, -0.1589, -0.9485, 0.2739, -0.06711, -0.9482, 0.3104, -0.01061, -0.9997, 0.02405, -0.007356, -0.9997, 0.02538, 0.02779, 0.9995, -0.01677, -0.5504, 0.8113, 0.197, -0.3991, 0.8282, 0.3934, 0.04494, 0.999, -0.0001765, -0.5504, 0.8113, 0.197, -0.8443, 0.44, 0.3059, -0.6449, 0.4766, 0.5974, -0.3991, 0.8282, 0.3934, -0.941, -0.001652, 0.3384, -0.9411, -0.001667, 0.3383, -0.758, -0.005752, 0.6523, -0.758, -0.005752, 0.6523, 0.371, 0.8738, -0.3144, 0.2679, 0.9396, -0.213, 0.1751, 0.9438, -0.2803, 0.2402, 0.8756, -0.4191, 0.2679, 0.9396, -0.213, 0.04494, 0.999, -0.0001765, 0.0497, 0.9988, -0.003852, 0.1751, 0.9438, -0.2803, -0.3157, -0.9489, -0.0002468, -0.2983, -0.9482, 0.1096, -0.02161, -0.9997, 0.01176, -0.02193, -0.9997, -0.01159, 0.04494, 0.999, -0.0001765, -0.3991, 0.8282, 0.3934, -0.196, 0.831, 0.5207, 0.0497, 0.9988, -0.003852, -0.3991, 0.8282, 0.3934, -0.6449, 0.4766, 0.5974, -0.3441, 0.4823, 0.8056, -0.196, 0.831, 0.5207, -0.758, -0.005752, 0.6523, -0.758, -0.005752, 0.6523, -0.4653, 0.01301, 0.8851, -0.4653, 0.01301, 0.8851, 0.2402, 0.8756, -0.4191, 0.1751, 0.9438, -0.2803, 0.06224, 0.947, -0.3152, 0.08837, 0.878, -0.4705, 0.1751, 0.9438, -0.2803, 0.0497, 0.9988, -0.003852, 0.01012, 0.9998, -0.01564, 0.06224, 0.947, -0.3152, -0.007356, -0.9997, 0.02538, -0.01061, -0.9997, 0.02405, 0.09825, -0.8195, -0.5646, 0.3047, -0.8168, -0.4899, 0.0497, 0.9988, -0.003852, -0.196, 0.831, 0.5207, -0.08987, 0.8195, 0.566, 0.01012, 0.9998, -0.01564, -0.196, 0.831, 0.5207, -0.3441, 0.4823, 0.8056, -0.1446, 0.4538, 0.8793, -0.08987, 0.8195, 0.566, -0.4653, 0.01301, 0.8851, -0.4653, 0.01301, 0.8851, -0.1733, 0.03163, 0.9844, -0.1733, 0.0316, 0.9844, 0.08837, 0.878, -0.4705, 0.06224, 0.947, -0.3152, -0.05221, 0.9482, -0.3132, -0.07033, 0.8841, -0.4621, 0.06224, 0.947, -0.3152, 0.01012, 0.9998, -0.01564, -0.02545, 0.9995, -0.02041, -0.05221, 0.9482, -0.3132, 0.3047, -0.8168, -0.4899, 0.09825, -0.8195, -0.5646, 0.1572, -0.4409, -0.8837, 0.4724, -0.4285, -0.7702, 0.01012, 0.9998, -0.01564, -0.08987, 0.8195, 0.566, 0.0259, 0.8221, 0.5688, -0.02545, 0.9995, -0.02041, -0.08987, 0.8195, 0.566, -0.1446, 0.4538, 0.8793, 0.0639, 0.4497, 0.8909, 0.0259, 0.8221, 0.5688, -0.1733, 0.0316, 0.9844, -0.1733, 0.03163, 0.9844, 0.1297, 0.01165, 0.9915, 0.1297, 0.01165, 0.9915, -0.07033, 0.8841, -0.4621, -0.05221, 0.9482, -0.3132, -0.1415, 0.9491, -0.2813, -0.2165, 0.8899, -0.4015, -0.05221, 0.9482, -0.3132, -0.02545, 0.9995, -0.02041, 0.005771, 0.9993, -0.0363, -0.1415, 0.9491, -0.2813, 0.3152, -0.9458, 0.07782, 0.3546, -0.9342, -0.03947, 0.06834, -0.9969, -0.03967, 0.09324, -0.9954, -0.02315, -0.02545, 0.9995, -0.02041, 0.0259, 0.8221, 0.5688, 0.2967, 0.8249, 0.4811, 0.005771, 0.9993, -0.0363, 0.0259, 0.8221, 0.5688, 0.0639, 0.4497, 0.8909, 0.4512, 0.4494, 0.771, 0.2967, 0.8249, 0.4811, 0.1297, 0.01165, 0.9915, 0.1297, 0.01165, 0.9915, 0.4973, -0.006073, 0.8676, 0.4972, -0.006071, 0.8676, -0.2165, 0.8899, -0.4015, -0.1415, 0.9491, -0.2813, -0.2201, 0.9542, -0.2026, -0.3328, 0.8962, -0.2934, -0.1415, 0.9491, -0.2813, 0.005771, 0.9993, -0.0363, 0.001336, 0.9998, -0.01901, -0.2201, 0.9542, -0.2026, -0.09539, -0.8861, 0.4535, 0.02436, -0.8894, 0.4565, -0.003017, -0.9484, 0.3171, -0.06711, -0.9482, 0.3104, 0.005771, 0.9993, -0.0363, 0.2967, 0.8249, 0.4811, 0.4537, 0.8164, 0.3573, 0.001336, 0.9998, -0.01901, 0.2967, 0.8249, 0.4811, 0.4512, 0.4494, 0.771, 0.6965, 0.4468, 0.5615, 0.4537, 0.8164, 0.3573, 0.4972, -0.006071, 0.8676, 0.4973, -0.006073, 0.8676, 0.772, -0.003883, 0.6356, 0.772, -0.00388, 0.6356, -0.3328, 0.8962, -0.2934, -0.2201, 0.9542, -0.2026, -0.2892, 0.9534, -0.08591, -0.413, 0.8995, -0.1429, -0.2201, 0.9542, -0.2026, 0.001336, 0.9998, -0.01901, -0.04203, 0.9988, 0.02473, -0.2892, 0.9534, -0.08591, -0.06711, -0.9482, 0.3104, -0.003017, -0.9484, 0.3171, -0.05244, -0.998, 0.03503, -0.01061, -0.9997, 0.02405, 0.001336, 0.9998, -0.01901, 0.4537, 0.8164, 0.3573, 0.5055, 0.8304, 0.2341, -0.04203, 0.9988, 0.02473, 0.4537, 0.8164, 0.3573, 0.6965, 0.4468, 0.5615, 0.8188, 0.4644, 0.3375, 0.5055, 0.8304, 0.2341, 0.772, -0.00388, 0.6356, 0.772, -0.003883, 0.6356, 0.9411, -0.0166, 0.3377, 0.9411, -0.0166, 0.3377, -0.413, 0.8995, -0.1429, -0.2892, 0.9534, -0.08591, -0.3169, 0.9482, 0.0216, -0.4468, 0.8945, 0.01882, -0.2892, 0.9534, -0.08591, -0.04203, 0.9988, 0.02473, -0.03845, 0.9991, 0.01941, -0.3169, 0.9482, 0.0216, -0.2983, -0.9482, 0.1096, -0.2439, -0.948, 0.2044, -0.01335, -0.9996, 0.02626, -0.02161, -0.9997, 0.01176, -0.04203, 0.9988, 0.02473, 0.5055, 0.8304, 0.2341, 0.5657, 0.8246, 0.01034, -0.03845, 0.9991, 0.01941, 0.5055, 0.8304, 0.2341, 0.8188, 0.4644, 0.3375, 0.8936, 0.4489, 0.003668, 0.5657, 0.8246, 0.01034, 0.9411, -0.0166, 0.3377, 0.9411, -0.0166, 0.3377, 0.9992, -0.03628, -0.01907, 0.9992, -0.03628, -0.01913, -0.4468, 0.8945, 0.01882, -0.3169, 0.9482, 0.0216, -0.3005, 0.9464, 0.118, -0.4285, 0.8874, 0.1701, -0.3169, 0.9482, 0.0216, -0.03845, 0.9991, 0.01941, -0.02283, 0.9997, 0.003632, -0.3005, 0.9464, 0.118, -0.01061, -0.9997, 0.02405, -0.05244, -0.998, 0.03503, -0.1441, -0.8186, -0.556, 0.09825, -0.8195, -0.5646, -0.03845, 0.9991, 0.01941, 0.5657, 0.8246, 0.01034, 0.5482, 0.8073, -0.2185, -0.02283, 0.9997, 0.003632, 0.5657, 0.8246, 0.01034, 0.8936, 0.4489, 0.003668, 0.8452, 0.4216, -0.3286, 0.5482, 0.8073, -0.2185, 0.9992, -0.03628, -0.01913, 0.9992, -0.03628, -0.01907, 0.9383, -0.03774, -0.3439, 0.9384, -0.03772, -0.3436, -0.4285, 0.8874, 0.1701, -0.3005, 0.9464, 0.118, -0.2462, 0.9459, 0.2112, -0.357, 0.8828, 0.3054, -0.3005, 0.9464, 0.118, -0.02283, 0.9997, 0.003632, -0.01531, 0.9998, 0.01172, -0.2462, 0.9459, 0.2112, 0.09825, -0.8195, -0.5646, -0.1441, -0.8186, -0.556, -0.1799, -0.4407, -0.8795, 0.1572, -0.4409, -0.8837, -0.02283, 0.9997, 0.003632, 0.5482, 0.8073, -0.2185, 0.4425, 0.8033, -0.3987, -0.01531, 0.9998, 0.01172, 0.5482, 0.8073, -0.2185, 0.8452, 0.4216, -0.3286, 0.6779, 0.408, -0.6116, 0.4425, 0.8033, -0.3987, 0.9384, -0.03772, -0.3436, 0.9383, -0.03774, -0.3439, 0.768, -0.01426, -0.6403, 0.768, -0.01449, -0.6402, -0.357, 0.8828, 0.3054, -0.2462, 0.9459, 0.2112, -0.1637, 0.9445, 0.285, -0.2377, 0.8816, 0.4077, -0.2462, 0.9459, 0.2112, -0.01531, 0.9998, 0.01172, -0.01298, 0.9995, 0.02853, -0.1637, 0.9445, 0.285, 0.09324, -0.9954, -0.02315, 0.06834, -0.9969, -0.03967, -0.5645, -0.8247, -0.03466, -0.4961, -0.8375, -0.2293, -0.01531, 0.9998, 0.01172, 0.4425, 0.8033, -0.3987, 0.2827, 0.8064, -0.5194, -0.01298, 0.9995, 0.02853, 0.4425, 0.8033, -0.3987, 0.6779, 0.408, -0.6116, 0.4324, 0.4039, -0.8062, 0.2827, 0.8064, -0.5194, 0.768, -0.01449, -0.6402, 0.768, -0.01426, -0.6403, 0.4946, 0.01257, -0.869, 0.4947, 0.01276, -0.869, -0.2377, 0.8816, 0.4077, -0.1637, 0.9445, 0.285, -0.06231, 0.945, 0.3211, -0.08436, 0.8842, 0.4594, -0.1637, 0.9445, 0.285, -0.01298, 0.9995, 0.02853, -0.01421, 0.9992, 0.03662, -0.06231, 0.945, 0.3211, 0.02436, -0.8894, 0.4565, 0.1391, -0.9029, 0.4067, 0.07659, -0.9552, 0.2859, -0.003017, -0.9484, 0.3171, -0.01298, 0.9995, 0.02853, 0.2827, 0.8064, -0.5194, 0.1005, 0.8155, -0.57, -0.01421, 0.9992, 0.03662, 0.2827, 0.8064, -0.5194, 0.4324, 0.4039, -0.8062, 0.1648, 0.4213, -0.8918, 0.1005, 0.8155, -0.57, 0.4947, 0.01276, -0.869, 0.4946, 0.01257, -0.869, 0.1816, 0.01634, -0.9832, 0.1814, 0.01632, -0.9833, -0.08436, 0.8842, 0.4594, -0.06231, 0.945, 0.3211, 0.04988, 0.9478, 0.315, 0.07932, 0.8866, 0.4558, -0.06231, 0.945, 0.3211, -0.01421, 0.9992, 0.03662, -0.006431, 0.9995, 0.03026, 0.04988, 0.9478, 0.315, -0.003017, -0.9484, 0.3171, 0.07659, -0.9552, 0.2859, -0.0411, -0.9984, 0.03763, -0.05244, -0.998, 0.03503, -0.01421, 0.9992, 0.03662, 0.1005, 0.8155, -0.57, -0.09851, 0.8205, -0.563, -0.006431, 0.9995, 0.03026, 0.1005, 0.8155, -0.57, 0.1648, 0.4213, -0.8918, -0.1416, 0.4413, -0.8861, -0.09851, 0.8205, -0.563, 0.1814, 0.01632, -0.9833, 0.1816, 0.01634, -0.9832, -0.1623, 0.004879, -0.9867, -0.1621, 0.00487, -0.9868, 0.07932, 0.8866, 0.4558, 0.04988, 0.9478, 0.315, 0.1445, 0.9506, 0.2748, 0.2263, 0.8882, 0.3998, 0.04988, 0.9478, 0.315, -0.006431, 0.9995, 0.03026, -0.01362, 0.9996, 0.02436, 0.1445, 0.9506, 0.2748, -0.2439, -0.948, 0.2044, -0.1589, -0.9485, 0.2739, -0.007356, -0.9997, 0.02538, -0.01335, -0.9996, 0.02626, -0.006431, 0.9995, 0.03026, -0.09851, 0.8205, -0.563, -0.2949, 0.8169, -0.4957, -0.01362, 0.9996, 0.02436, -0.09851, 0.8205, -0.563, -0.1416, 0.4413, -0.8861, -0.4356, 0.4453, -0.7823, -0.2949, 0.8169, -0.4957, -0.1621, 0.00487, -0.9868, -0.1623, 0.004879, -0.9867, -0.4867, -0.006032, -0.8736, -0.4867, -0.006033, -0.8736, 0.2263, 0.8882, 0.3998, 0.1445, 0.9506, 0.2748, 0.2199, 0.9554, 0.1969, 0.3417, 0.8919, 0.2963, 0.1445, 0.9506, 0.2748, -0.01362, 0.9996, 0.02436, -0.01513, 0.9999, 0.0007596, 0.2199, 0.9554, 0.1969, -0.05244, -0.998, 0.03503, -0.0411, -0.9984, 0.03763, -0.3175, -0.8143, -0.4859, -0.1441, -0.8186, -0.556, -0.01362, 0.9996, 0.02436, -0.2949, 0.8169, -0.4957, -0.4459, 0.8119, -0.3769, -0.01513, 0.9999, 0.0007596, -0.2949, 0.8169, -0.4957, -0.4356, 0.4453, -0.7823, -0.6749, 0.4515, -0.5836, -0.4459, 0.8119, -0.3769, -0.4867, -0.006033, -0.8736, -0.4867, -0.006032, -0.8736, -0.7596, -0.01564, -0.6502, -0.7596, -0.01564, -0.6502, 0.3417, 0.8919, 0.2963, 0.2199, 0.9554, 0.1969, 0.2914, 0.9532, 0.08113, 0.4286, 0.8912, 0.1485, 0.2199, 0.9554, 0.1969, -0.01513, 0.9999, 0.0007596, 0.009809, 0.999, -0.04354, 0.2914, 0.9532, 0.08113, -0.1441, -0.8186, -0.556, -0.3175, -0.8143, -0.4859, -0.4648, -0.4351, -0.7711, -0.1799, -0.4407, -0.8795, -0.01513, 0.9999, 0.0007596, -0.4459, 0.8119, -0.3769, -0.5433, 0.8087, -0.2254, 0.009809, 0.999, -0.04354, -0.4459, 0.8119, -0.3769, -0.6749, 0.4515, -0.5836, -0.8422, 0.4455, -0.3038, -0.5433, 0.8087, -0.2254, -0.7596, -0.01564, -0.6502, -0.7596, -0.01564, -0.6502, -0.9437, -0.0129, -0.3306, -0.9437, -0.01289, -0.3306, 0.4286, 0.8912, 0.1485, 0.2914, 0.9532, 0.08113, 0.3331, 0.9423, -0.03403, 0.4734, 0.8806, -0.02111, 0.2914, 0.9532, 0.08113, 0.009809, 0.999, -0.04354, 0.02027, 0.9987, -0.04754, 0.3331, 0.9423, -0.03403, -0.4961, -0.8375, -0.2293, -0.5645, -0.8247, -0.03466, -0.8887, -0.4576, -0.02679, -0.8256, -0.4593, -0.3277, 0.009809, 0.999, -0.04354, -0.5433, 0.8087, -0.2254, -0.5925, 0.8051, -0.02867, 0.02027, 0.9987, -0.04754, -0.5433, 0.8087, -0.2254, -0.8422, 0.4455, -0.3038, -0.9032, 0.4292, -0.002709, -0.5925, 0.8051, -0.02867, -0.9437, -0.01289, -0.3306, -0.9437, -0.0129, -0.3306, -1.0, -0.001784, 0.004419, -1.0, -0.001784, 0.004427, 0.4598, -0.8874, -0.03462, 0.4463, -0.8775, -0.1757, 0.3423, -0.929, -0.1404, 0.3546, -0.9342, -0.03947, 0.3546, -0.9342, -0.03947, 0.3423, -0.929, -0.1404, 0.05015, -0.9978, -0.04264, 0.06834, -0.9969, -0.03967, -0.4686, -0.8834, 0.005862, -0.4441, -0.881, 0.1634, -0.2983, -0.9482, 0.1096, -0.3157, -0.9489, -0.0002468, 0.06834, -0.9969, -0.03967, 0.05015, -0.9978, -0.04264, -0.5545, -0.8141, 0.1726, -0.5645, -0.8247, -0.03466, -0.5645, -0.8247, -0.03466, -0.5545, -0.8141, 0.1726, -0.849, -0.4436, 0.2871, -0.8887, -0.4576, -0.02679, 0.1391, -0.9029, 0.4067, 0.2762, -0.9163, 0.2901, 0.2072, -0.9581, 0.1978, 0.07659, -0.9552, 0.2859, 0.4463, -0.8775, -0.1757, 0.3601, -0.886, -0.2921, 0.2906, -0.9317, -0.2178, 0.3423, -0.929, -0.1404, 0.3423, -0.929, -0.1404, 0.2906, -0.9317, -0.2178, 0.07995, -0.9964, -0.02973, 0.05015, -0.9978, -0.04264, -0.02193, -0.9997, -0.01159, -0.02161, -0.9997, 0.01176, 0.5315, -0.8276, -0.1805, 0.551, -0.834, -0.02956, 0.05015, -0.9978, -0.04264, 0.07995, -0.9964, -0.02973, -0.4245, -0.8229, 0.3777, -0.5545, -0.8141, 0.1726, -0.5545, -0.8141, 0.1726, -0.4245, -0.8229, 0.3777, -0.6851, -0.4399, 0.5805, -0.849, -0.4436, 0.2871, 0.07659, -0.9552, 0.2859, 0.2072, -0.9581, 0.1978, 0.05338, -0.9985, 0.007502, -0.0411, -0.9984, 0.03763, 0.3601, -0.886, -0.2921, 0.2027, -0.9022, -0.3808, 0.1757, -0.9453, -0.2747, 0.2906, -0.9317, -0.2178, 0.2906, -0.9317, -0.2178, 0.1757, -0.9453, -0.2747, 0.08678, -0.9957, -0.03325, 0.07995, -0.9964, -0.02973, 0.551, -0.834, -0.02956, 0.5315, -0.8276, -0.1805, 0.838, -0.4623, -0.2898, 0.8724, -0.4873, -0.03679, 0.07995, -0.9964, -0.02973, 0.08678, -0.9957, -0.03325, -0.2292, -0.8346, 0.5008, -0.4245, -0.8229, 0.3777, -0.4245, -0.8229, 0.3777, -0.2292, -0.8346, 0.5008, -0.4282, -0.4586, 0.7787, -0.6851, -0.4399, 0.5805, -0.4014, -0.8301, -0.3869, -0.4961, -0.8375, -0.2293, -0.8256, -0.4593, -0.3277, -0.6734, -0.4469, -0.5889, 0.2027, -0.9022, -0.3808, 0.02169, -0.9038, -0.4273, 0.01478, -0.9543, -0.2986, 0.1757, -0.9453, -0.2747, 0.1757, -0.9453, -0.2747, 0.01478, -0.9543, -0.2986, -0.0001259, -0.9994, -0.03597, 0.08678, -0.9957, -0.03325, -0.4441, -0.881, 0.1634, -0.3638, -0.8823, 0.2987, -0.2439, -0.948, 0.2044, -0.2983, -0.9482, 0.1096, 0.08678, -0.9957, -0.03325, -0.0001259, -0.9994, -0.03597, -0.09245, -0.8338, 0.5442, -0.2292, -0.8346, 0.5008, -0.2292, -0.8346, 0.5008, -0.09245, -0.8338, 0.5442, -0.1555, -0.4705, 0.8686, -0.4282, -0.4586, 0.7787, -0.0411, -0.9984, 0.03763, 0.05338, -0.9985, 0.007502, -0.4014, -0.8301, -0.3869, -0.3175, -0.8143, -0.4859, 0.02169, -0.9038, -0.4273, -0.1253, -0.8937, -0.4307, -0.1027, -0.9508, -0.2922, 0.01478, -0.9543, -0.2986, 0.01478, -0.9543, -0.2986, -0.1027, -0.9508, -0.2922, -0.05066, -0.9985, -0.0203, -0.0001259, -0.9994, -0.03597, -0.02161, -0.9997, 0.01176, -0.01335, -0.9996, 0.02626, 0.4628, -0.8183, -0.3409, 0.5315, -0.8276, -0.1805, -0.0001259, -0.9994, -0.03597, -0.05066, -0.9985, -0.0203, 0.06513, -0.8293, 0.555, -0.09245, -0.8338, 0.5442, -0.09245, -0.8338, 0.5442, 0.06513, -0.8293, 0.555, 0.1385, -0.4635, 0.8752, -0.1555, -0.4705, 0.8686, -0.3175, -0.8143, -0.4859, -0.4014, -0.8301, -0.3869, -0.6734, -0.4469, -0.5889, -0.4648, -0.4351, -0.7711, -0.1253, -0.8937, -0.4307, -0.2443, -0.8872, -0.3915, -0.1721, -0.9486, -0.2656, -0.1027, -0.9508, -0.2922, -0.1027, -0.9508, -0.2922, -0.1721, -0.9486, -0.2656, -0.02553, -0.9996, -0.01534, -0.05066, -0.9985, -0.0203, 0.5315, -0.8276, -0.1805, 0.4628, -0.8183, -0.3409, 0.7203, -0.4288, -0.5453, 0.838, -0.4623, -0.2898, -0.05066, -0.9985, -0.0203, -0.02553, -0.9996, -0.01534, 0.2754, -0.8229, 0.497, 0.06513, -0.8293, 0.555, 0.06513, -0.8293, 0.555, 0.2754, -0.8229, 0.497, 0.4421, -0.4508, 0.7755, 0.1385, -0.4635, 0.8752, 0.2762, -0.9163, 0.2901, 0.3997, -0.9077, 0.1275, 0.3152, -0.9458, 0.07782, 0.2072, -0.9581, 0.1978, -0.2443, -0.8872, -0.3915, -0.3545, -0.8867, -0.2968, -0.2417, -0.9489, -0.2029, -0.1721, -0.9486, -0.2656, -0.1721, -0.9486, -0.2656, -0.2417, -0.9489, -0.2029, -0.01665, -0.9997, -0.01603, -0.02553, -0.9996, -0.01534, 0.3997, -0.9077, 0.1275, 0.4598, -0.8874, -0.03462, 0.3546, -0.9342, -0.03947, 0.3152, -0.9458, 0.07782, -0.02553, -0.9996, -0.01534, -0.01665, -0.9997, -0.01603, 0.439, -0.8217, 0.3633, 0.2754, -0.8229, 0.497, 0.2754, -0.8229, 0.497, 0.439, -0.8217, 0.3633, 0.6867, -0.4503, 0.5706, 0.4421, -0.4508, 0.7755, 0.2072, -0.9581, 0.1978, 0.3152, -0.9458, 0.07782, 0.09324, -0.9954, -0.02315, 0.05338, -0.9985, 0.007502, -0.3545, -0.8867, -0.2968, -0.4369, -0.8859, -0.1556, -0.296, -0.949, -0.1088, -0.2417, -0.9489, -0.2029, -0.2417, -0.9489, -0.2029, -0.296, -0.949, -0.1088, -0.01848, -0.9997, -0.0179, -0.01665, -0.9997, -0.01603, -0.3638, -0.8823, 0.2987, -0.2365, -0.8854, 0.4002, -0.1589, -0.9485, 0.2739, -0.2439, -0.948, 0.2044, -0.01665, -0.9997, -0.01603, -0.01848, -0.9997, -0.0179, 0.5328, -0.8297, 0.1662, 0.439, -0.8217, 0.3633, 0.439, -0.8217, 0.3633, 0.5328, -0.8297, 0.1662, 0.8381, -0.4724, 0.2727, 0.6867, -0.4503, 0.5706, -0.01335, -0.9996, 0.02626, -0.007356, -0.9997, 0.02538, 0.3047, -0.8168, -0.4899, 0.4628, -0.8183, -0.3409, -0.4369, -0.8859, -0.1556, -0.4686, -0.8834, 0.005862, -0.3157, -0.9489, -0.0002468, -0.296, -0.949, -0.1088, -0.296, -0.949, -0.1088, -0.3157, -0.9489, -0.0002468, -0.02193, -0.9997, -0.01159, -0.01848, -0.9997, -0.0179, 0.4628, -0.8183, -0.3409, 0.3047, -0.8168, -0.4899, 0.4724, -0.4285, -0.7702, 0.7203, -0.4288, -0.5453, -0.01848, -0.9997, -0.0179, -0.02193, -0.9997, -0.01159, 0.551, -0.834, -0.02956, 0.5328, -0.8297, 0.1662, 0.5328, -0.8297, 0.1662, 0.551, -0.834, -0.02956, 0.8724, -0.4873, -0.03679, 0.8381, -0.4724, 0.2727, 0.05338, -0.9985, 0.007502, 0.09324, -0.9954, -0.02315, -0.4961, -0.8375, -0.2293, -0.4014, -0.8301, -0.3869, 0.002775, 1.0, -0.0006568, -0.001973, 1.0, 0.002327, -0.002281, 1.0, 0.00019, 0.002775, 1.0, -0.0006568, -1.938e-05, 1.0, 1.109e-05, -0.001973, 1.0, 0.002327, 0.002775, 1.0, -0.0006568, 0.01169, 0.9999, -0.003313, 0.006236, 1.0, 0.007222, 0.002775, 1.0, -0.0006568, -0.0007608, 1.0, 0.0003514, -0.0009801, 1.0, -0.000658, 0.002775, 1.0, -0.0006568, 0.002248, 1.0, 0.006414, -0.0007608, 1.0, 0.0003514, 0.002775, 1.0, -0.0006568, 0.0, 1.0, 0.0, -1.938e-05, 1.0, 1.109e-05, 0.002775, 1.0, -0.0006568, 0.01092, 0.9999, -0.004772, 0.01169, 0.9999, -0.003313, 0.002775, 1.0, -0.0006568, 0.0001157, 1.0, 2.046e-05, 0.0, 1.0, 0.0, 0.002775, 1.0, -0.0006568, 0.007054, 1.0, -0.002017, 0.006303, 1.0, -0.002446, 0.002775, 1.0, -0.0006568, -0.0009801, 1.0, -0.000658, 0.0001157, 1.0, 2.046e-05, -0.06062, -0.9981, 0.008907, -0.05159, -0.9986, 0.01473, -0.0386, -0.9993, 0.002789, -0.0386, -0.9993, 0.002789, -0.01007, -0.9999, -0.008233, -0.02113, -0.9998, -0.002651, -0.0386, -0.9993, 0.002789, -0.05712, -0.998, -0.02689, -0.06208, -0.9978, -0.02251, -0.02113, -0.9998, -0.002651, -0.04649, -0.9989, 0.006872, -0.0386, -0.9993, 0.002789, -0.0386, -0.9993, 0.002789, -0.04649, -0.9989, 0.006872, -0.06062, -0.9981, 0.008907, -0.0386, -0.9993, 0.002789, -0.05143, -0.9987, -0.0009763, -0.05712, -0.998, -0.02689, -0.07898, -0.9969, 0.006294, -0.08544, -0.9962, 0.01778, -0.0386, -0.9993, 0.002789, -0.06208, -0.9978, -0.02251, -0.07898, -0.9969, 0.006294, -0.0386, -0.9993, 0.002789, -0.0386, -0.9993, 0.002789, -0.004094, -0.9999, 0.01226, -0.007154, -0.9999, 0.008967, -0.01252, -0.9999, -0.002729, -0.01198, -0.9999, -0.005096, -0.0386, -0.9993, 0.002789, -0.007154, -0.9999, 0.008967, -0.01112, -0.9999, 0.002026, -0.0386, -0.9993, 0.002789, -0.08544, -0.9962, 0.01778, -0.05794, -0.9983, 0.01059, -0.0386, -0.9993, 0.002789, -0.05794, -0.9983, 0.01059, -0.01984, -0.9998, 0.009665, -0.0386, -0.9993, 0.002789, -0.01984, -0.9998, 0.009665, -0.004094, -0.9999, 0.01226, -0.0386, -0.9993, 0.002789, -0.0386, -0.9993, 0.002789, -0.05159, -0.9986, 0.01473, -0.04354, -0.9989, 0.01813, -0.04354, -0.9989, 0.01813, -0.05143, -0.9987, -0.0009763, -0.0386, -0.9993, 0.002789, -0.01112, -0.9999, 0.002026, -0.01252, -0.9999, -0.002729, -0.0386, -0.9993, 0.002789, -0.01198, -0.9999, -0.005096, -0.01007, -0.9999, -0.008233, -0.0386, -0.9993, 0.002789, 0.002775, 1.0, -0.0006568, 0.006303, 1.0, -0.002446, 0.01092, 0.9999, -0.004772, 0.002775, 1.0, -0.0006568, 0.005232, 1.0, -0.003698, 0.007054, 1.0, -0.002017, 0.002775, 1.0, -0.0006568, 0.002028, 1.0, -0.005401, 0.005232, 1.0, -0.003698, 0.002775, 1.0, -0.0006568, 0.003828, 0.9999, 0.01237, 0.002248, 1.0, 0.006414, 0.002775, 1.0, -0.0006568, 0.0007872, 1.0, -0.009095, 0.002028, 1.0, -0.005401, 0.002775, 1.0, -0.0006568, -0.0006641, 1.0, -0.008628, 0.0007872, 1.0, -0.009095, 0.002775, 1.0, -0.0006568, 0.006236, 1.0, 0.007222, 0.003828, 0.9999, 0.01237, 0.002775, 1.0, -0.0006568, -0.002281, 1.0, 0.00019, -0.0006641, 1.0, -0.008628])] * 3)])

# ---- objects
ob_yellowround = bpy.data.objects.new('YellowRound', None)
ob_correction = bpy.data.objects.new('Correction', None)
ob_yellowround_2 = bpy.data.objects.new('YellowRound_2', me_untitled_006)
ob_lamp = bpy.data.objects.new('Lamp', light_lamp)
ob_camera = bpy.data.objects.new('Camera', cam_camera)

# ---- transforms, parenting, visibility, modifiers, constraints
ob_yellowround.location = (0.0, 0.0, 0.0)
ob_yellowround.rotation_euler = (2.961, -0.8668, 0.1816)
ob_yellowround.scale = (0.00704, 0.00704, 0.00704)
ob_yellowround.empty_image_offset = (0.0, 0.0)
ob_yellowround.color = (0.8, 0.8, 0.8, 1.0)
ob_yellowround.lineart.crease_threshold = 0.0
ob_correction.parent = ob_yellowround
ob_correction.location = (0.0, 0.0, 0.0)
ob_correction.empty_image_offset = (0.0, 0.0)
ob_correction.color = (0.8, 0.8, 0.8, 1.0)
ob_correction.lineart.crease_threshold = 0.0
ob_yellowround_2.parent = ob_yellowround
ob_yellowround_2.location = (0.0, 0.0, 0.0)
ob_yellowround_2.color = (0.8, 0.8, 0.8, 1.0)
ob_yellowround_2.lineart.crease_threshold = 0.0
ob_lamp.location = (4.076, 1.005, 5.904)
ob_lamp.rotation_euler = (0.6503, 0.05522, 1.866)
ob_lamp.lock_rotations_4d = False
ob_lamp.empty_display_type = 'ARROWS'
ob_lamp.color = (0.0, 0.0, 0.0, 0.0)
ob_lamp.lineart.crease_threshold = 0.0
ob_camera.location = (7.481, -6.508, 5.344)
ob_camera.rotation_euler = (1.109, 0.0, 0.8149)
ob_camera.lock_rotations_4d = False
ob_camera.empty_display_type = 'ARROWS'
ob_camera.color = (0.0, 0.0, 0.0, 0.0)
ob_camera.display_type = 'WIRE'
ob_camera.lineart.crease_threshold = 0.0

# ---- collection membership
col_collection_1.objects.link(ob_yellowround)
col_collection_1.objects.link(ob_correction)
col_collection_1.objects.link(ob_yellowround_2)
col_collection_1.objects.link(ob_lamp)
col_collection_1.objects.link(ob_camera)

# ---- scene / render settings (as saved in the file)
scene.camera = ob_camera
scene.frame_start = 1; scene.frame_end = 250; scene.frame_set(1)
scene.render.engine = 'BLENDER_EEVEE_NEXT'
scene.render.resolution_percentage = 50
scene.render.fps = 30
scene.render.dither_intensity = 0.0
scene.cycles.use_denoising = False
scene.cycles.samples = 128
scene.cycles.sampling_pattern = 'TABULATED_SOBOL'
scene.cycles.use_adaptive_sampling = False
scene.cycles.use_light_tree = False
scene.cycles.blur_glossy = 0.0
scene.cycles.sample_clamp_indirect = 0.0
scene.view_settings.view_transform = 'Standard'
bpy.context.view_layer.update()
